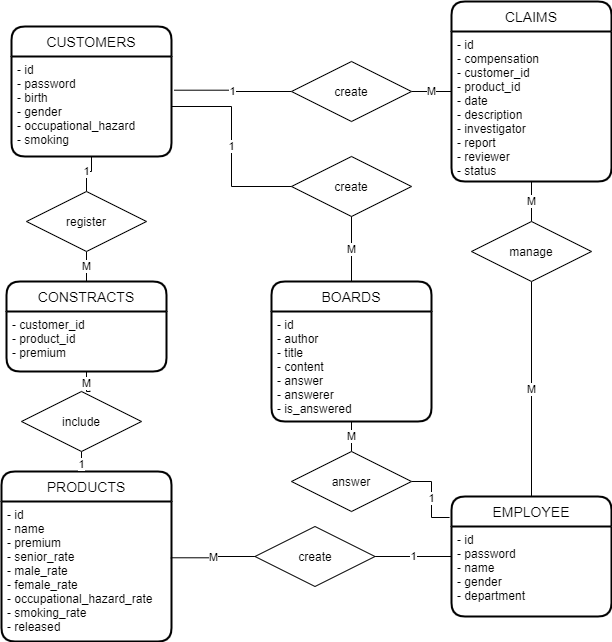

The diagram above was exported from draw.io. Its source (the exported page's mxGraphModel, read from the mxfile embedded in the PNG):
<mxGraphModel dx="604" dy="793" grid="1" gridSize="10" guides="1" tooltips="1" connect="1" arrows="1" fold="1" page="1" pageScale="1" pageWidth="827" pageHeight="1169" math="0" shadow="0">
  <root>
    <mxCell id="0" />
    <mxCell id="1" parent="0" />
    <mxCell id="H3wAL6GZvdBjQJinKRlX-41" value="CLAIMS" style="swimlane;childLayout=stackLayout;horizontal=1;startSize=30;horizontalStack=0;rounded=1;fontSize=14;fontStyle=0;strokeWidth=2;resizeParent=0;resizeLast=1;shadow=0;dashed=0;align=center;" vertex="1" parent="1">
      <mxGeometry x="490" y="290" width="160" height="180" as="geometry" />
    </mxCell>
    <mxCell id="H3wAL6GZvdBjQJinKRlX-42" value="- id&#10;- compensation&#10;- customer_id&#10;- product_id&#10;- date&#10;- description&#10;- investigator&#10;- report&#10;- reviewer&#10;- status" style="align=left;strokeColor=none;fillColor=none;spacingLeft=4;fontSize=12;verticalAlign=top;resizable=0;rotatable=0;part=1;" vertex="1" parent="H3wAL6GZvdBjQJinKRlX-41">
      <mxGeometry y="30" width="160" height="150" as="geometry" />
    </mxCell>
    <mxCell id="H3wAL6GZvdBjQJinKRlX-44" value="BOARDS" style="swimlane;childLayout=stackLayout;horizontal=1;startSize=30;horizontalStack=0;rounded=1;fontSize=14;fontStyle=0;strokeWidth=2;resizeParent=0;resizeLast=1;shadow=0;dashed=0;align=center;" vertex="1" parent="1">
      <mxGeometry x="310" y="570" width="160" height="140" as="geometry" />
    </mxCell>
    <mxCell id="H3wAL6GZvdBjQJinKRlX-45" value="- id&#10;- author&#10;- title&#10;- content&#10;- answer&#10;- answerer&#10;- is_answered" style="align=left;strokeColor=none;fillColor=none;spacingLeft=4;fontSize=12;verticalAlign=top;resizable=0;rotatable=0;part=1;" vertex="1" parent="H3wAL6GZvdBjQJinKRlX-44">
      <mxGeometry y="30" width="160" height="110" as="geometry" />
    </mxCell>
    <mxCell id="H3wAL6GZvdBjQJinKRlX-46" value="CONSTRACTS" style="swimlane;childLayout=stackLayout;horizontal=1;startSize=30;horizontalStack=0;rounded=1;fontSize=14;fontStyle=0;strokeWidth=2;resizeParent=0;resizeLast=1;shadow=0;dashed=0;align=center;" vertex="1" parent="1">
      <mxGeometry x="45" y="570" width="160" height="90" as="geometry" />
    </mxCell>
    <mxCell id="H3wAL6GZvdBjQJinKRlX-47" value="- customer_id&#10;- product_id&#10;- premium" style="align=left;strokeColor=none;fillColor=none;spacingLeft=4;fontSize=12;verticalAlign=top;resizable=0;rotatable=0;part=1;" vertex="1" parent="H3wAL6GZvdBjQJinKRlX-46">
      <mxGeometry y="30" width="160" height="60" as="geometry" />
    </mxCell>
    <mxCell id="H3wAL6GZvdBjQJinKRlX-48" value="CUSTOMERS" style="swimlane;childLayout=stackLayout;horizontal=1;startSize=30;horizontalStack=0;rounded=1;fontSize=14;fontStyle=0;strokeWidth=2;resizeParent=0;resizeLast=1;shadow=0;dashed=0;align=center;" vertex="1" parent="1">
      <mxGeometry x="50" y="315" width="160" height="130" as="geometry" />
    </mxCell>
    <mxCell id="H3wAL6GZvdBjQJinKRlX-49" value="- id&#10;- password&#10;- birth&#10;- gender&#10;- occupational_hazard&#10;- smoking" style="align=left;strokeColor=none;fillColor=none;spacingLeft=4;fontSize=12;verticalAlign=top;resizable=0;rotatable=0;part=1;" vertex="1" parent="H3wAL6GZvdBjQJinKRlX-48">
      <mxGeometry y="30" width="160" height="100" as="geometry" />
    </mxCell>
    <mxCell id="H3wAL6GZvdBjQJinKRlX-66" value="1" style="edgeStyle=orthogonalEdgeStyle;rounded=0;orthogonalLoop=1;jettySize=auto;html=1;exitX=0;exitY=0.5;exitDx=0;exitDy=0;entryX=1;entryY=0.5;entryDx=0;entryDy=0;endArrow=none;endFill=0;" edge="1" parent="1" source="H3wAL6GZvdBjQJinKRlX-50" target="H3wAL6GZvdBjQJinKRlX-54">
      <mxGeometry relative="1" as="geometry" />
    </mxCell>
    <mxCell id="H3wAL6GZvdBjQJinKRlX-50" value="EMPLOYEE" style="swimlane;childLayout=stackLayout;horizontal=1;startSize=30;horizontalStack=0;rounded=1;fontSize=14;fontStyle=0;strokeWidth=2;resizeParent=0;resizeLast=1;shadow=0;dashed=0;align=center;" vertex="1" parent="1">
      <mxGeometry x="490" y="785" width="160" height="120" as="geometry" />
    </mxCell>
    <mxCell id="H3wAL6GZvdBjQJinKRlX-51" value="- id&#10;- password&#10;- name&#10;- gender&#10;- department" style="align=left;strokeColor=none;fillColor=none;spacingLeft=4;fontSize=12;verticalAlign=top;resizable=0;rotatable=0;part=1;" vertex="1" parent="H3wAL6GZvdBjQJinKRlX-50">
      <mxGeometry y="30" width="160" height="90" as="geometry" />
    </mxCell>
    <mxCell id="H3wAL6GZvdBjQJinKRlX-52" value="PRODUCTS" style="swimlane;childLayout=stackLayout;horizontal=1;startSize=30;horizontalStack=0;rounded=1;fontSize=14;fontStyle=0;strokeWidth=2;resizeParent=0;resizeLast=1;shadow=0;dashed=0;align=center;" vertex="1" parent="1">
      <mxGeometry x="40" y="760" width="170" height="170" as="geometry" />
    </mxCell>
    <mxCell id="H3wAL6GZvdBjQJinKRlX-53" value="- id&#10;- name&#10;- premium&#10;- senior_rate&#10;- male_rate&#10;- female_rate&#10;- occupational_hazard_rate&#10;- smoking_rate&#10;- released" style="align=left;strokeColor=none;fillColor=none;spacingLeft=4;fontSize=12;verticalAlign=top;resizable=0;rotatable=0;part=1;" vertex="1" parent="H3wAL6GZvdBjQJinKRlX-52">
      <mxGeometry y="30" width="170" height="140" as="geometry" />
    </mxCell>
    <mxCell id="H3wAL6GZvdBjQJinKRlX-56" value="M" style="edgeStyle=orthogonalEdgeStyle;rounded=0;orthogonalLoop=1;jettySize=auto;html=1;entryX=0.996;entryY=0.402;entryDx=0;entryDy=0;endArrow=none;endFill=0;entryPerimeter=0;" edge="1" parent="1" source="H3wAL6GZvdBjQJinKRlX-54" target="H3wAL6GZvdBjQJinKRlX-53">
      <mxGeometry relative="1" as="geometry" />
    </mxCell>
    <mxCell id="H3wAL6GZvdBjQJinKRlX-54" value="create" style="shape=rhombus;perimeter=rhombusPerimeter;whiteSpace=wrap;html=1;align=center;" vertex="1" parent="1">
      <mxGeometry x="293.5" y="815" width="120" height="60" as="geometry" />
    </mxCell>
    <mxCell id="H3wAL6GZvdBjQJinKRlX-58" value="M" style="edgeStyle=orthogonalEdgeStyle;rounded=0;orthogonalLoop=1;jettySize=auto;html=1;entryX=0.5;entryY=0;entryDx=0;entryDy=0;endArrow=none;endFill=0;" edge="1" parent="1" source="H3wAL6GZvdBjQJinKRlX-57" target="H3wAL6GZvdBjQJinKRlX-50">
      <mxGeometry relative="1" as="geometry" />
    </mxCell>
    <mxCell id="H3wAL6GZvdBjQJinKRlX-59" value="M" style="edgeStyle=orthogonalEdgeStyle;rounded=0;orthogonalLoop=1;jettySize=auto;html=1;entryX=0.5;entryY=1;entryDx=0;entryDy=0;endArrow=none;endFill=0;" edge="1" parent="1" source="H3wAL6GZvdBjQJinKRlX-57" target="H3wAL6GZvdBjQJinKRlX-42">
      <mxGeometry relative="1" as="geometry">
        <Array as="points">
          <mxPoint x="570" y="490" />
          <mxPoint x="570" y="490" />
        </Array>
      </mxGeometry>
    </mxCell>
    <mxCell id="H3wAL6GZvdBjQJinKRlX-57" value="manage" style="shape=rhombus;perimeter=rhombusPerimeter;whiteSpace=wrap;html=1;align=center;" vertex="1" parent="1">
      <mxGeometry x="510" y="510" width="120" height="60" as="geometry" />
    </mxCell>
    <mxCell id="H3wAL6GZvdBjQJinKRlX-61" value="M" style="edgeStyle=orthogonalEdgeStyle;rounded=0;orthogonalLoop=1;jettySize=auto;html=1;entryX=0;entryY=0.5;entryDx=0;entryDy=0;endArrow=none;endFill=0;" edge="1" parent="1" source="H3wAL6GZvdBjQJinKRlX-60" target="H3wAL6GZvdBjQJinKRlX-41">
      <mxGeometry relative="1" as="geometry" />
    </mxCell>
    <mxCell id="H3wAL6GZvdBjQJinKRlX-62" value="1" style="edgeStyle=orthogonalEdgeStyle;rounded=0;orthogonalLoop=1;jettySize=auto;html=1;exitX=0;exitY=0.5;exitDx=0;exitDy=0;entryX=1.017;entryY=0.337;entryDx=0;entryDy=0;entryPerimeter=0;endArrow=none;endFill=0;" edge="1" parent="1" source="H3wAL6GZvdBjQJinKRlX-60" target="H3wAL6GZvdBjQJinKRlX-49">
      <mxGeometry relative="1" as="geometry" />
    </mxCell>
    <mxCell id="H3wAL6GZvdBjQJinKRlX-60" value="create" style="shape=rhombus;perimeter=rhombusPerimeter;whiteSpace=wrap;html=1;align=center;" vertex="1" parent="1">
      <mxGeometry x="330" y="350" width="120" height="60" as="geometry" />
    </mxCell>
    <mxCell id="H3wAL6GZvdBjQJinKRlX-71" value="M" style="edgeStyle=orthogonalEdgeStyle;rounded=0;orthogonalLoop=1;jettySize=auto;html=1;endArrow=none;endFill=0;" edge="1" parent="1" source="H3wAL6GZvdBjQJinKRlX-67" target="H3wAL6GZvdBjQJinKRlX-46">
      <mxGeometry relative="1" as="geometry" />
    </mxCell>
    <mxCell id="H3wAL6GZvdBjQJinKRlX-72" value="1" style="edgeStyle=orthogonalEdgeStyle;rounded=0;orthogonalLoop=1;jettySize=auto;html=1;entryX=0.5;entryY=1;entryDx=0;entryDy=0;endArrow=none;endFill=0;" edge="1" parent="1" source="H3wAL6GZvdBjQJinKRlX-67" target="H3wAL6GZvdBjQJinKRlX-49">
      <mxGeometry relative="1" as="geometry" />
    </mxCell>
    <mxCell id="H3wAL6GZvdBjQJinKRlX-67" value="register" style="shape=rhombus;perimeter=rhombusPerimeter;whiteSpace=wrap;html=1;align=center;" vertex="1" parent="1">
      <mxGeometry x="65" y="480" width="120" height="60" as="geometry" />
    </mxCell>
    <mxCell id="H3wAL6GZvdBjQJinKRlX-70" value="1" style="edgeStyle=orthogonalEdgeStyle;rounded=0;orthogonalLoop=1;jettySize=auto;html=1;endArrow=none;endFill=0;" edge="1" parent="1" source="H3wAL6GZvdBjQJinKRlX-68" target="H3wAL6GZvdBjQJinKRlX-52">
      <mxGeometry relative="1" as="geometry" />
    </mxCell>
    <mxCell id="H3wAL6GZvdBjQJinKRlX-68" value="include" style="shape=rhombus;perimeter=rhombusPerimeter;whiteSpace=wrap;html=1;align=center;" vertex="1" parent="1">
      <mxGeometry x="60" y="680" width="120" height="60" as="geometry" />
    </mxCell>
    <mxCell id="H3wAL6GZvdBjQJinKRlX-69" value="M" style="edgeStyle=orthogonalEdgeStyle;rounded=0;orthogonalLoop=1;jettySize=auto;html=1;entryX=0.572;entryY=-0.011;entryDx=0;entryDy=0;entryPerimeter=0;endArrow=none;endFill=0;" edge="1" parent="1" source="H3wAL6GZvdBjQJinKRlX-47" target="H3wAL6GZvdBjQJinKRlX-68">
      <mxGeometry relative="1" as="geometry" />
    </mxCell>
    <mxCell id="H3wAL6GZvdBjQJinKRlX-76" value="M" style="edgeStyle=orthogonalEdgeStyle;rounded=0;orthogonalLoop=1;jettySize=auto;html=1;endArrow=none;endFill=0;" edge="1" parent="1" source="H3wAL6GZvdBjQJinKRlX-74" target="H3wAL6GZvdBjQJinKRlX-44">
      <mxGeometry relative="1" as="geometry" />
    </mxCell>
    <mxCell id="H3wAL6GZvdBjQJinKRlX-74" value="create" style="shape=rhombus;perimeter=rhombusPerimeter;whiteSpace=wrap;html=1;align=center;" vertex="1" parent="1">
      <mxGeometry x="330" y="445" width="120" height="60" as="geometry" />
    </mxCell>
    <mxCell id="H3wAL6GZvdBjQJinKRlX-75" value="1" style="edgeStyle=orthogonalEdgeStyle;rounded=0;orthogonalLoop=1;jettySize=auto;html=1;entryX=0;entryY=0.5;entryDx=0;entryDy=0;endArrow=none;endFill=0;" edge="1" parent="1" source="H3wAL6GZvdBjQJinKRlX-49" target="H3wAL6GZvdBjQJinKRlX-74">
      <mxGeometry relative="1" as="geometry" />
    </mxCell>
    <mxCell id="H3wAL6GZvdBjQJinKRlX-79" value="1" style="edgeStyle=orthogonalEdgeStyle;rounded=0;orthogonalLoop=1;jettySize=auto;html=1;entryX=-0.012;entryY=0.175;entryDx=0;entryDy=0;entryPerimeter=0;endArrow=none;endFill=0;" edge="1" parent="1" source="H3wAL6GZvdBjQJinKRlX-77" target="H3wAL6GZvdBjQJinKRlX-50">
      <mxGeometry relative="1" as="geometry" />
    </mxCell>
    <mxCell id="H3wAL6GZvdBjQJinKRlX-80" value="M" style="edgeStyle=orthogonalEdgeStyle;rounded=0;orthogonalLoop=1;jettySize=auto;html=1;entryX=0.5;entryY=1;entryDx=0;entryDy=0;endArrow=none;endFill=0;" edge="1" parent="1" source="H3wAL6GZvdBjQJinKRlX-77" target="H3wAL6GZvdBjQJinKRlX-45">
      <mxGeometry relative="1" as="geometry" />
    </mxCell>
    <mxCell id="H3wAL6GZvdBjQJinKRlX-77" value="answer" style="shape=rhombus;perimeter=rhombusPerimeter;whiteSpace=wrap;html=1;align=center;" vertex="1" parent="1">
      <mxGeometry x="330" y="740" width="120" height="60" as="geometry" />
    </mxCell>
  </root>
</mxGraphModel>